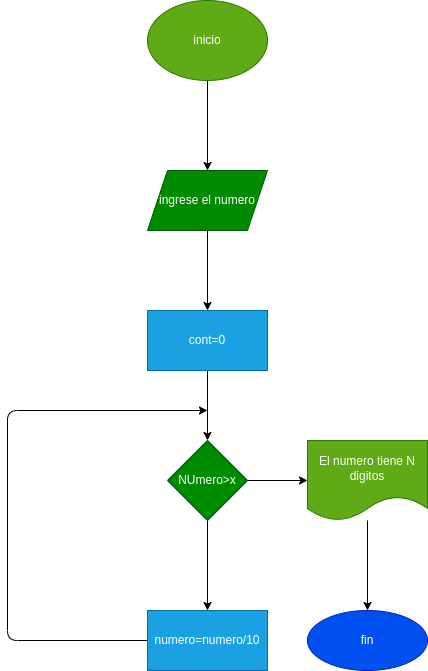

The diagram above was exported from draw.io. Its source (the exported page's mxGraphModel, read from the mxfile embedded in the PNG):
<mxGraphModel dx="650" dy="409" grid="1" gridSize="10" guides="1" tooltips="1" connect="1" arrows="1" fold="1" page="1" pageScale="1" pageWidth="827" pageHeight="1169" math="0" shadow="0">
  <root>
    <mxCell id="0" />
    <mxCell id="1" parent="0" />
    <mxCell id="4" value="" style="edgeStyle=none;html=1;" parent="1" source="2" target="3" edge="1">
      <mxGeometry relative="1" as="geometry" />
    </mxCell>
    <mxCell id="2" value="inicio" style="ellipse;whiteSpace=wrap;html=1;fillColor=#60a917;fontColor=#ffffff;strokeColor=#2D7600;" parent="1" vertex="1">
      <mxGeometry x="260" y="50" width="120" height="80" as="geometry" />
    </mxCell>
    <mxCell id="6" value="" style="edgeStyle=none;html=1;" parent="1" source="3" target="5" edge="1">
      <mxGeometry relative="1" as="geometry" />
    </mxCell>
    <mxCell id="3" value="ingrese el numero" style="shape=parallelogram;perimeter=parallelogramPerimeter;whiteSpace=wrap;html=1;fixedSize=1;fillColor=#008a00;fontColor=#ffffff;strokeColor=#005700;" parent="1" vertex="1">
      <mxGeometry x="260" y="220" width="120" height="60" as="geometry" />
    </mxCell>
    <mxCell id="8" value="" style="edgeStyle=none;html=1;" parent="1" source="5" target="7" edge="1">
      <mxGeometry relative="1" as="geometry" />
    </mxCell>
    <mxCell id="5" value="cont=0" style="whiteSpace=wrap;html=1;fillColor=#1ba1e2;fontColor=#ffffff;strokeColor=#006EAF;" parent="1" vertex="1">
      <mxGeometry x="260" y="360" width="120" height="60" as="geometry" />
    </mxCell>
    <mxCell id="10" value="" style="edgeStyle=none;html=1;" parent="1" source="7" target="9" edge="1">
      <mxGeometry relative="1" as="geometry" />
    </mxCell>
    <mxCell id="12" value="" style="edgeStyle=none;html=1;" parent="1" source="7" target="11" edge="1">
      <mxGeometry relative="1" as="geometry" />
    </mxCell>
    <mxCell id="7" value="NUmero&amp;gt;x" style="rhombus;whiteSpace=wrap;html=1;fillColor=#008a00;fontColor=#ffffff;strokeColor=#005700;" parent="1" vertex="1">
      <mxGeometry x="280" y="490" width="80" height="80" as="geometry" />
    </mxCell>
    <mxCell id="15" style="edgeStyle=none;html=1;" parent="1" source="9" edge="1">
      <mxGeometry relative="1" as="geometry">
        <mxPoint x="320" y="460" as="targetPoint" />
        <Array as="points">
          <mxPoint x="120" y="690" />
          <mxPoint x="120" y="460" />
        </Array>
      </mxGeometry>
    </mxCell>
    <mxCell id="9" value="numero=numero/10" style="whiteSpace=wrap;html=1;fillColor=#1ba1e2;fontColor=#ffffff;strokeColor=#006EAF;" parent="1" vertex="1">
      <mxGeometry x="260" y="660" width="120" height="60" as="geometry" />
    </mxCell>
    <mxCell id="14" value="" style="edgeStyle=none;html=1;" parent="1" source="11" target="13" edge="1">
      <mxGeometry relative="1" as="geometry" />
    </mxCell>
    <mxCell id="11" value="El numero tiene N digitos" style="shape=document;whiteSpace=wrap;html=1;boundedLbl=1;fillColor=#60a917;fontColor=#ffffff;strokeColor=#2D7600;" parent="1" vertex="1">
      <mxGeometry x="420" y="490" width="120" height="80" as="geometry" />
    </mxCell>
    <mxCell id="13" value="fin" style="ellipse;whiteSpace=wrap;html=1;fillColor=#0050ef;fontColor=#ffffff;strokeColor=#001DBC;" parent="1" vertex="1">
      <mxGeometry x="420" y="660" width="120" height="60" as="geometry" />
    </mxCell>
  </root>
</mxGraphModel>